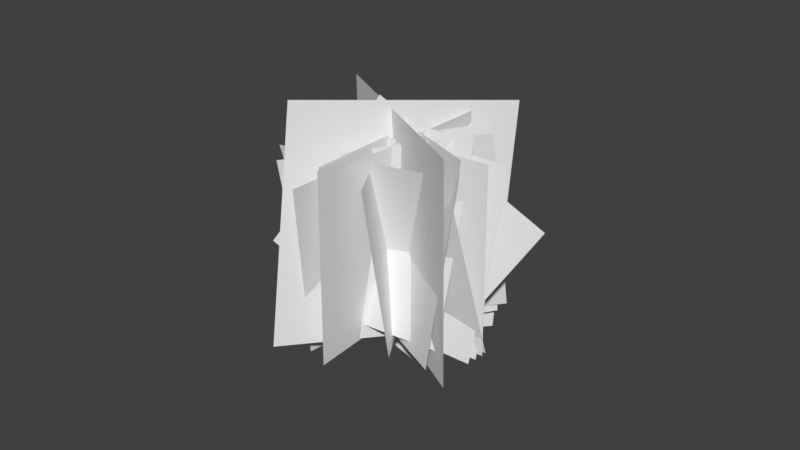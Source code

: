 # Source: Bush_Brian.blend  (saved by Blender 2.79.0; exported with 4.5.12 LTS)
import bpy
from mathutils import Matrix  # noqa: F401  (used for matrix-valued properties, if any)

bpy.ops.wm.read_factory_settings(use_empty=True)
scene = bpy.context.scene
scene.name = 'Scene'

# ---- collections
col_collection_1 = bpy.data.collections.new('Collection 1'); scene.collection.children.link(col_collection_1)

# ---- materials (node trees are filled in below, after node groups)
mat_material = bpy.data.materials.new('Material')
mat_material.alpha_threshold = 0.0
mat_material.use_transparent_shadow = False
mat_material.roughness = 0.5

# ---- material node trees

# ---- world
world_world = bpy.data.worlds.new('World'); scene.world = world_world
world_world.color = (0.05088, 0.05088, 0.05088)
world_world.use_sun_shadow = False
world_world.sun_shadow_jitter_overblur = 0.0
world_world.cycles.sampling_method = 'MANUAL'

# ---- meshes
me_plane_021 = bpy.data.meshes.new('Plane.021')
me_plane_021.from_pydata([(1.007, -0.9933, 0.000889), (0.9933, 1.007, -2.975e-06), (-0.9933, -1.007, 2.975e-06), (-1.007, 0.9933, -0.000889), (0.8164, 0.8205, -0.7124), (1.162, -0.4997, 0.7497), (-1.153, 0.5773, -0.4667), (-0.8081, -0.7429, 0.9954), (1.399, -0.0729, -0.3859), (0.2183, 1.277, 0.4992), (-0.1245, -1.367, -0.444), (-1.305, -0.0172, 0.4411), (1.095, -0.895, 0.01747), (0.8572, 1.04, -0.4278), (-0.8572, -1.04, 0.4278), (-1.095, 0.895, -0.01747), (0.8521, 1.074, 0.3472), (1.05, -0.5948, -0.7372), (-1.05, 0.5948, 0.7372), (-0.8521, -1.074, -0.3472), (1.116, 0.4685, 0.946), (0.9098, -0.2554, -1.224), (-1.147, 0.2139, 1.246), (-1.353, -0.51, -0.9242), (0.6524, -0.238, -1.008), (0.856, 1.206, 0.3603), (-1.051, -0.8224, -0.1382), (-0.8474, 0.6218, 1.23), (1.077, -0.5187, -0.7557), (0.8016, 1.098, 0.3884), (-0.8016, -1.098, -0.3884), (-1.077, 0.5187, 0.7557), (0.7261, 0.2143, -0.9253), (1.07, -0.06535, 0.7046), (-0.9258, 0.2337, -0.5731), (-0.5816, -0.04591, 1.057), (1.321, -0.8311, 0.05373), (0.5926, 1.289, -0.7145), (-0.8888, -1.341, 0.7417), (-1.617, 0.7793, -0.02652), (0.9717, 0.9016, 0.4928), (0.996, -0.66, -0.7566), (-0.996, 0.66, 0.7566), (-0.9717, -0.9016, -0.4928), (1.149, -0.3854, 0.6843), (0.7789, 0.8387, -0.8535), (-0.8162, -0.6456, 0.95), (-1.186, 0.5785, -0.5878), (0.9821, -0.6966, -0.7364), (1.161, 0.8405, 0.5307), (-1.009, -0.5142, -0.6771), (-0.8301, 1.023, 0.5899), (1.038, 0.5863, 0.6648), (0.7047, -0.1172, -1.177), (-0.8089, 0.04213, 1.207), (-1.142, -0.6613, -0.6357), (0.9504, 0.9965, -0.4287), (1.012, -0.6784, 0.6625), (-1.036, 0.8206, -0.5861), (-0.9737, -0.8544, 0.5051)], [], [(0, 1, 3, 2), (4, 5, 7, 6), (8, 9, 11, 10), (12, 13, 15, 14), (16, 17, 19, 18), (20, 21, 23, 22), (24, 25, 27, 26), (28, 29, 31, 30), (32, 33, 35, 34), (36, 37, 39, 38), (40, 41, 43, 42), (44, 45, 47, 46), (48, 49, 51, 50), (52, 53, 55, 54), (56, 57, 59, 58)])
_uv = me_plane_021.uv_layers.new(name='UVMap')
_uv.uv.foreach_set('vector', [0.0001, 9.998e-05, 0.9999, 9.998e-05, 0.9999, 0.9999, 9.998e-05, 0.9999, 0.0001, 9.998e-05, 0.9999, 9.998e-05, 0.9999, 0.9999, 9.998e-05, 0.9999, 0.0001, 9.998e-05, 0.9999, 9.998e-05, 0.9999, 0.9999, 9.998e-05, 0.9999, 0.0001, 9.998e-05, 0.9999, 9.998e-05, 0.9999, 0.9999, 9.998e-05, 0.9999, 0.0001, 9.998e-05, 0.9999, 9.998e-05, 0.9999, 0.9999, 9.998e-05, 0.9999, 0.0001, 9.998e-05, 0.9999, 9.998e-05, 0.9999, 0.9999, 9.998e-05, 0.9999, 0.0001, 9.998e-05, 0.9999, 9.998e-05, 0.9999, 0.9999, 9.998e-05, 0.9999, 0.0001, 9.998e-05, 0.9999, 9.998e-05, 0.9999, 0.9999, 9.998e-05, 0.9999, 0.0001, 9.998e-05, 0.9999, 9.998e-05, 0.9999, 0.9999, 9.998e-05, 0.9999, 0.0001, 9.998e-05, 0.9999, 9.998e-05, 0.9999, 0.9999, 9.998e-05, 0.9999, 0.0001, 9.998e-05, 0.9999, 9.998e-05, 0.9999, 0.9999, 9.998e-05, 0.9999, 0.0001, 9.998e-05, 0.9999, 9.998e-05, 0.9999, 0.9999, 9.998e-05, 0.9999, 0.0001, 9.998e-05, 0.9999, 9.998e-05, 0.9999, 0.9999, 9.998e-05, 0.9999, 0.0001, 9.998e-05, 0.9999, 9.998e-05, 0.9999, 0.9999, 9.998e-05, 0.9999, 0.0001, 9.998e-05, 0.9999, 9.998e-05, 0.9999, 0.9999, 9.998e-05, 0.9999])
me_plane_021.materials.append(mat_material)
me_plane_021.use_remesh_preserve_volume = False
me_plane_021.use_remesh_preserve_attributes = False
me_plane_021.use_mirror_vertex_groups = False
me_plane_021.update()

# ---- objects
ob_plane_005 = bpy.data.objects.new('Plane.005', me_plane_021)

# ---- transforms, parenting, visibility, modifiers, constraints
ob_plane_005.location = (0.04816, 0.002517, 0.8144)
ob_plane_005.rotation_euler = (-0.7787, 1.39, 7.811)
ob_plane_005.lineart.crease_threshold = 0.0

# ---- collection membership
col_collection_1.objects.link(ob_plane_005)

# ---- scene / render settings (as saved in the file)
scene.frame_start = 1; scene.frame_end = 250; scene.frame_set(1)
scene.render.engine = 'BLENDER_EEVEE_NEXT'
scene.render.resolution_percentage = 50
scene.render.dither_intensity = 0.0
scene.cycles.use_denoising = False
scene.cycles.samples = 128
scene.cycles.sampling_pattern = 'TABULATED_SOBOL'
scene.cycles.use_adaptive_sampling = False
scene.cycles.use_light_tree = False
scene.cycles.blur_glossy = 0.0
scene.cycles.sample_clamp_indirect = 0.0
scene.view_settings.view_transform = 'Standard'
bpy.context.view_layer.update()

# ---- added for rendering (the .blend has no active camera and no usable light): camera, sun
cam_auto = bpy.data.cameras.new('AutoCamera')
cam_auto.lens = 50.0
cam_auto.sensor_width = 36.0
cam_auto.clip_end = 1000.0
ob_auto_camera = bpy.data.objects.new('AutoCamera', cam_auto)
scene.collection.objects.link(ob_auto_camera)
ob_auto_camera.location = (6.14881, -7.2794, 5.79206)
ob_auto_camera.rotation_euler = (1.09748, -7.21219e-08, 0.694738)
scene.camera = ob_auto_camera
light_auto_sun = bpy.data.lights.new('AutoSun', 'SUN')
light_auto_sun.energy = 3.0
light_auto_sun.angle = 0.0523599
ob_auto_sun = bpy.data.objects.new('AutoSun', light_auto_sun)
scene.collection.objects.link(ob_auto_sun)
ob_auto_sun.rotation_euler = (0.872665, 0.174533, 0.523599)
bpy.context.view_layer.update()

